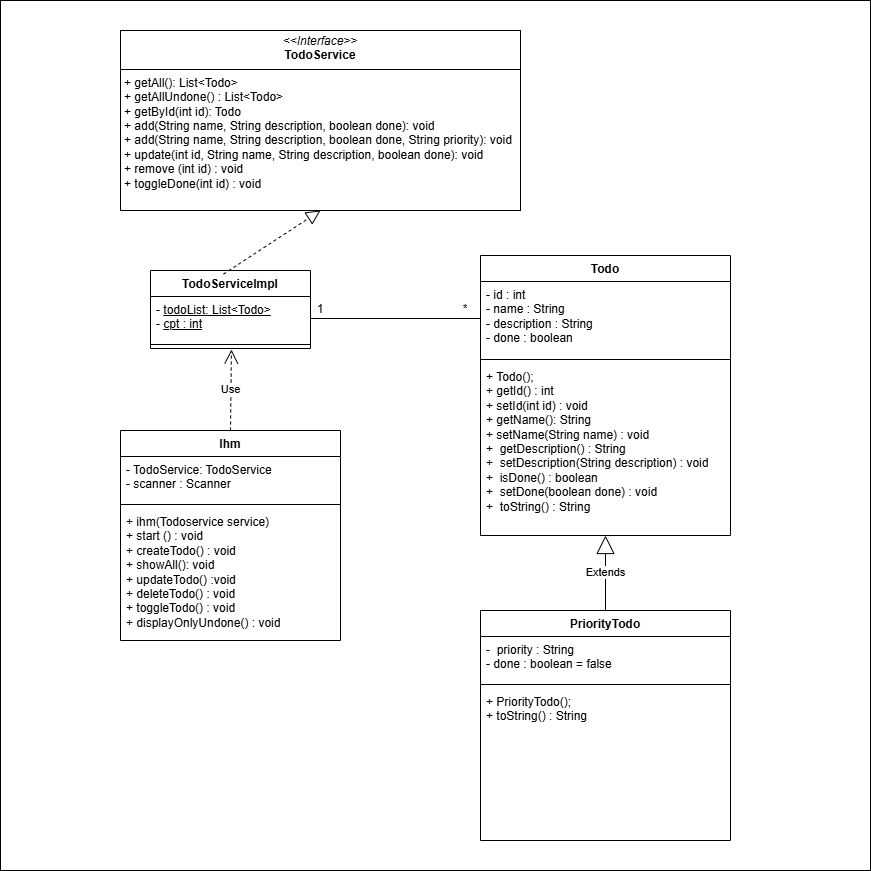

The diagram above was exported from draw.io. Its source (the exported page's mxGraphModel, read from the mxfile embedded in the PNG):
<mxGraphModel dx="2253" dy="743" grid="1" gridSize="10" guides="1" tooltips="1" connect="1" arrows="1" fold="1" page="1" pageScale="1" pageWidth="827" pageHeight="1169" math="0" shadow="0">
  <root>
    <mxCell id="0" />
    <mxCell id="1" parent="0" />
    <mxCell id="_SOqgu-DjDdMKfdHEUvm-1" value="" style="whiteSpace=wrap;html=1;aspect=fixed;" vertex="1" parent="1">
      <mxGeometry x="-30" y="40" width="870" height="870" as="geometry" />
    </mxCell>
    <mxCell id="_SOqgu-DjDdMKfdHEUvm-7" value="&lt;p style=&quot;margin:0px;margin-top:4px;text-align:center;&quot;&gt;&lt;i&gt;&amp;lt;&amp;lt;Interface&amp;gt;&amp;gt;&lt;/i&gt;&lt;br&gt;&lt;b&gt;TodoService&lt;/b&gt;&lt;/p&gt;&lt;hr size=&quot;1&quot; style=&quot;border-style:solid;&quot;&gt;&lt;p style=&quot;margin:0px;margin-left:4px;&quot;&gt;+ getAll(): List&amp;lt;Todo&amp;gt;&lt;/p&gt;&lt;p style=&quot;margin:0px;margin-left:4px;&quot;&gt;+ getAllUndone() : List&amp;lt;Todo&amp;gt;&amp;nbsp;&lt;br&gt;+ getById(int id): Todo&lt;/p&gt;&lt;p style=&quot;margin:0px;margin-left:4px;&quot;&gt;+ add(String name, String description, boolean done): void&lt;/p&gt;&lt;p style=&quot;margin:0px;margin-left:4px;&quot;&gt;+ add(String name, String description, boolean done, String priority): void&lt;/p&gt;&lt;p style=&quot;margin:0px;margin-left:4px;&quot;&gt;+ update(int id,&amp;nbsp;&lt;span style=&quot;background-color: transparent; color: light-dark(rgb(0, 0, 0), rgb(255, 255, 255));&quot;&gt;String name, String description, boolean done): void&lt;/span&gt;&lt;/p&gt;&lt;p style=&quot;margin:0px;margin-left:4px;&quot;&gt;&lt;span style=&quot;background-color: transparent; color: light-dark(rgb(0, 0, 0), rgb(255, 255, 255));&quot;&gt;+ remove (int id) : void&lt;/span&gt;&lt;/p&gt;&lt;p style=&quot;margin:0px;margin-left:4px;&quot;&gt;&lt;span style=&quot;background-color: transparent; color: light-dark(rgb(0, 0, 0), rgb(255, 255, 255));&quot;&gt;+&amp;nbsp;&lt;/span&gt;&lt;span style=&quot;background-color: transparent;&quot;&gt;toggleDone(int id) : void&lt;/span&gt;&lt;/p&gt;" style="verticalAlign=top;align=left;overflow=fill;html=1;whiteSpace=wrap;" vertex="1" parent="1">
      <mxGeometry x="90" y="70" width="400" height="180" as="geometry" />
    </mxCell>
    <mxCell id="_SOqgu-DjDdMKfdHEUvm-8" value="TodoServiceImpl" style="swimlane;fontStyle=1;align=center;verticalAlign=top;childLayout=stackLayout;horizontal=1;startSize=26;horizontalStack=0;resizeParent=1;resizeParentMax=0;resizeLast=0;collapsible=1;marginBottom=0;whiteSpace=wrap;html=1;" vertex="1" parent="1">
      <mxGeometry x="120" y="310" width="160" height="78" as="geometry" />
    </mxCell>
    <mxCell id="_SOqgu-DjDdMKfdHEUvm-9" value="- &lt;u&gt;todoList: List&amp;lt;Todo&amp;gt;&lt;/u&gt;&amp;nbsp;&lt;div&gt;- &lt;u&gt;cpt : int&lt;/u&gt;&lt;/div&gt;" style="text;strokeColor=none;fillColor=none;align=left;verticalAlign=top;spacingLeft=4;spacingRight=4;overflow=hidden;rotatable=0;points=[[0,0.5],[1,0.5]];portConstraint=eastwest;whiteSpace=wrap;html=1;" vertex="1" parent="_SOqgu-DjDdMKfdHEUvm-8">
      <mxGeometry y="26" width="160" height="44" as="geometry" />
    </mxCell>
    <mxCell id="_SOqgu-DjDdMKfdHEUvm-10" value="" style="line;strokeWidth=1;fillColor=none;align=left;verticalAlign=middle;spacingTop=-1;spacingLeft=3;spacingRight=3;rotatable=0;labelPosition=right;points=[];portConstraint=eastwest;strokeColor=inherit;" vertex="1" parent="_SOqgu-DjDdMKfdHEUvm-8">
      <mxGeometry y="70" width="160" height="8" as="geometry" />
    </mxCell>
    <mxCell id="_SOqgu-DjDdMKfdHEUvm-13" value="" style="endArrow=block;dashed=1;endFill=0;endSize=12;html=1;rounded=0;exitX=0.456;exitY=0.047;exitDx=0;exitDy=0;exitPerimeter=0;entryX=0.5;entryY=1;entryDx=0;entryDy=0;" edge="1" parent="1" source="_SOqgu-DjDdMKfdHEUvm-8" target="_SOqgu-DjDdMKfdHEUvm-7">
      <mxGeometry width="160" relative="1" as="geometry">
        <mxPoint x="330" y="380" as="sourcePoint" />
        <mxPoint x="490" y="380" as="targetPoint" />
      </mxGeometry>
    </mxCell>
    <mxCell id="_SOqgu-DjDdMKfdHEUvm-14" value="Ihm" style="swimlane;fontStyle=1;align=center;verticalAlign=top;childLayout=stackLayout;horizontal=1;startSize=26;horizontalStack=0;resizeParent=1;resizeParentMax=0;resizeLast=0;collapsible=1;marginBottom=0;whiteSpace=wrap;html=1;" vertex="1" parent="1">
      <mxGeometry x="90" y="470" width="220" height="210" as="geometry" />
    </mxCell>
    <mxCell id="_SOqgu-DjDdMKfdHEUvm-15" value="- TodoService: TodoService&lt;div&gt;- scanner : Scanner&lt;/div&gt;" style="text;strokeColor=none;fillColor=none;align=left;verticalAlign=top;spacingLeft=4;spacingRight=4;overflow=hidden;rotatable=0;points=[[0,0.5],[1,0.5]];portConstraint=eastwest;whiteSpace=wrap;html=1;" vertex="1" parent="_SOqgu-DjDdMKfdHEUvm-14">
      <mxGeometry y="26" width="220" height="44" as="geometry" />
    </mxCell>
    <mxCell id="_SOqgu-DjDdMKfdHEUvm-16" value="" style="line;strokeWidth=1;fillColor=none;align=left;verticalAlign=middle;spacingTop=-1;spacingLeft=3;spacingRight=3;rotatable=0;labelPosition=right;points=[];portConstraint=eastwest;strokeColor=inherit;" vertex="1" parent="_SOqgu-DjDdMKfdHEUvm-14">
      <mxGeometry y="70" width="220" height="8" as="geometry" />
    </mxCell>
    <mxCell id="_SOqgu-DjDdMKfdHEUvm-17" value="+ ihm(Todoservice service)&lt;div&gt;+ start () : void&lt;/div&gt;&lt;div&gt;+&amp;nbsp;createTodo() : void&lt;/div&gt;&lt;div&gt;+&amp;nbsp;showAll(): void&lt;/div&gt;&lt;div&gt;+&amp;nbsp;updateTodo() :void&lt;/div&gt;&lt;div&gt;+ deleteTodo() : void&lt;/div&gt;&lt;div&gt;+&amp;nbsp;toggleTodo() : void&lt;/div&gt;&lt;div&gt;+&amp;nbsp;displayOnlyUndone() : void&lt;/div&gt;" style="text;strokeColor=none;fillColor=none;align=left;verticalAlign=top;spacingLeft=4;spacingRight=4;overflow=hidden;rotatable=0;points=[[0,0.5],[1,0.5]];portConstraint=eastwest;whiteSpace=wrap;html=1;" vertex="1" parent="_SOqgu-DjDdMKfdHEUvm-14">
      <mxGeometry y="78" width="220" height="132" as="geometry" />
    </mxCell>
    <mxCell id="_SOqgu-DjDdMKfdHEUvm-18" value="Use" style="endArrow=open;endSize=12;dashed=1;html=1;rounded=0;exitX=0.5;exitY=0;exitDx=0;exitDy=0;entryX=0.506;entryY=1.125;entryDx=0;entryDy=0;entryPerimeter=0;" edge="1" parent="1" source="_SOqgu-DjDdMKfdHEUvm-14" target="_SOqgu-DjDdMKfdHEUvm-10">
      <mxGeometry width="160" relative="1" as="geometry">
        <mxPoint x="330" y="380" as="sourcePoint" />
        <mxPoint x="490" y="380" as="targetPoint" />
      </mxGeometry>
    </mxCell>
    <mxCell id="_SOqgu-DjDdMKfdHEUvm-19" value="Todo" style="swimlane;fontStyle=1;align=center;verticalAlign=top;childLayout=stackLayout;horizontal=1;startSize=26;horizontalStack=0;resizeParent=1;resizeParentMax=0;resizeLast=0;collapsible=1;marginBottom=0;whiteSpace=wrap;html=1;" vertex="1" parent="1">
      <mxGeometry x="450" y="295" width="250" height="280" as="geometry" />
    </mxCell>
    <mxCell id="_SOqgu-DjDdMKfdHEUvm-20" value="&lt;div&gt;- id : int&lt;/div&gt;&lt;div&gt;- name :&amp;nbsp;&lt;span style=&quot;background-color: transparent; color: light-dark(rgb(0, 0, 0), rgb(255, 255, 255));&quot;&gt;String&lt;/span&gt;&lt;span style=&quot;background-color: transparent; color: light-dark(rgb(0, 0, 0), rgb(255, 255, 255));&quot;&gt;&amp;nbsp;&lt;/span&gt;&lt;/div&gt;&lt;div&gt;- description :&amp;nbsp;&lt;span style=&quot;background-color: transparent; color: light-dark(rgb(0, 0, 0), rgb(255, 255, 255));&quot;&gt;String&lt;/span&gt;&lt;span style=&quot;background-color: transparent; color: light-dark(rgb(0, 0, 0), rgb(255, 255, 255));&quot;&gt;&amp;nbsp;&lt;/span&gt;&lt;/div&gt;&lt;div&gt;- done : boolean&lt;/div&gt;" style="text;strokeColor=none;fillColor=none;align=left;verticalAlign=top;spacingLeft=4;spacingRight=4;overflow=hidden;rotatable=0;points=[[0,0.5],[1,0.5]];portConstraint=eastwest;whiteSpace=wrap;html=1;" vertex="1" parent="_SOqgu-DjDdMKfdHEUvm-19">
      <mxGeometry y="26" width="250" height="74" as="geometry" />
    </mxCell>
    <mxCell id="_SOqgu-DjDdMKfdHEUvm-21" value="" style="line;strokeWidth=1;fillColor=none;align=left;verticalAlign=middle;spacingTop=-1;spacingLeft=3;spacingRight=3;rotatable=0;labelPosition=right;points=[];portConstraint=eastwest;strokeColor=inherit;" vertex="1" parent="_SOqgu-DjDdMKfdHEUvm-19">
      <mxGeometry y="100" width="250" height="8" as="geometry" />
    </mxCell>
    <mxCell id="_SOqgu-DjDdMKfdHEUvm-22" value="&lt;div&gt;+ Todo();&lt;/div&gt;&lt;div&gt;+ getId() : int&lt;span style=&quot;background-color: transparent; color: light-dark(rgb(0, 0, 0), rgb(255, 255, 255));&quot;&gt;&amp;nbsp;&lt;/span&gt;&lt;/div&gt;&lt;div&gt;&lt;span style=&quot;background-color: transparent; color: light-dark(rgb(0, 0, 0), rgb(255, 255, 255));&quot;&gt;+ setId(int id) : void&lt;/span&gt;&lt;/div&gt;&lt;div&gt;&lt;span style=&quot;background-color: transparent; color: light-dark(rgb(0, 0, 0), rgb(255, 255, 255));&quot;&gt;+ getName(): String&lt;/span&gt;&lt;/div&gt;&lt;div&gt;&lt;span style=&quot;background-color: transparent; color: light-dark(rgb(0, 0, 0), rgb(255, 255, 255));&quot;&gt;+&lt;/span&gt;&lt;span style=&quot;background-color: transparent; color: light-dark(rgb(0, 0, 0), rgb(255, 255, 255));&quot;&gt;&amp;nbsp;setName(String name) : void&lt;/span&gt;&lt;/div&gt;&lt;div&gt;&lt;span style=&quot;background-color: transparent; color: light-dark(rgb(0, 0, 0), rgb(255, 255, 255));&quot;&gt;+&amp;nbsp; getDescription() : String&lt;/span&gt;&lt;/div&gt;&lt;div&gt;&lt;span style=&quot;background-color: transparent; color: light-dark(rgb(0, 0, 0), rgb(255, 255, 255));&quot;&gt;+&amp;nbsp; setDescription(String description) : void&lt;/span&gt;&lt;/div&gt;&lt;div&gt;&lt;span style=&quot;background-color: transparent; color: light-dark(rgb(0, 0, 0), rgb(255, 255, 255));&quot;&gt;+&amp;nbsp; isDone() : boolean&lt;/span&gt;&lt;/div&gt;&lt;div&gt;&lt;span style=&quot;background-color: transparent; color: light-dark(rgb(0, 0, 0), rgb(255, 255, 255));&quot;&gt;+&amp;nbsp; setDone(boolean done) : void&lt;/span&gt;&lt;/div&gt;&lt;div&gt;&lt;span style=&quot;background-color: transparent; color: light-dark(rgb(0, 0, 0), rgb(255, 255, 255));&quot;&gt;+&amp;nbsp; toString() : String&lt;/span&gt;&lt;/div&gt;" style="text;strokeColor=none;fillColor=none;align=left;verticalAlign=top;spacingLeft=4;spacingRight=4;overflow=hidden;rotatable=0;points=[[0,0.5],[1,0.5]];portConstraint=eastwest;whiteSpace=wrap;html=1;" vertex="1" parent="_SOqgu-DjDdMKfdHEUvm-19">
      <mxGeometry y="108" width="250" height="172" as="geometry" />
    </mxCell>
    <mxCell id="_SOqgu-DjDdMKfdHEUvm-25" value="" style="endArrow=none;html=1;rounded=0;exitX=1;exitY=0.5;exitDx=0;exitDy=0;entryX=0;entryY=0.5;entryDx=0;entryDy=0;" edge="1" parent="1" source="_SOqgu-DjDdMKfdHEUvm-9" target="_SOqgu-DjDdMKfdHEUvm-20">
      <mxGeometry relative="1" as="geometry">
        <mxPoint x="330" y="340" as="sourcePoint" />
        <mxPoint x="490" y="340" as="targetPoint" />
      </mxGeometry>
    </mxCell>
    <mxCell id="_SOqgu-DjDdMKfdHEUvm-26" value="1" style="text;html=1;align=center;verticalAlign=middle;whiteSpace=wrap;rounded=0;" vertex="1" parent="1">
      <mxGeometry x="260" y="334" width="60" height="30" as="geometry" />
    </mxCell>
    <mxCell id="_SOqgu-DjDdMKfdHEUvm-27" value="*" style="text;html=1;align=center;verticalAlign=middle;whiteSpace=wrap;rounded=0;" vertex="1" parent="1">
      <mxGeometry x="420" y="334" width="30" height="30" as="geometry" />
    </mxCell>
    <mxCell id="_SOqgu-DjDdMKfdHEUvm-28" value="PriorityTodo" style="swimlane;fontStyle=1;align=center;verticalAlign=top;childLayout=stackLayout;horizontal=1;startSize=26;horizontalStack=0;resizeParent=1;resizeParentMax=0;resizeLast=0;collapsible=1;marginBottom=0;whiteSpace=wrap;html=1;" vertex="1" parent="1">
      <mxGeometry x="450" y="650" width="250" height="230" as="geometry" />
    </mxCell>
    <mxCell id="_SOqgu-DjDdMKfdHEUvm-29" value="&lt;div&gt;-&amp;nbsp; priority : String&lt;/div&gt;&lt;div&gt;&lt;span style=&quot;background-color: transparent; color: light-dark(rgb(0, 0, 0), rgb(255, 255, 255));&quot;&gt;- done : boolean = false&lt;/span&gt;&lt;/div&gt;" style="text;strokeColor=none;fillColor=none;align=left;verticalAlign=top;spacingLeft=4;spacingRight=4;overflow=hidden;rotatable=0;points=[[0,0.5],[1,0.5]];portConstraint=eastwest;whiteSpace=wrap;html=1;" vertex="1" parent="_SOqgu-DjDdMKfdHEUvm-28">
      <mxGeometry y="26" width="250" height="44" as="geometry" />
    </mxCell>
    <mxCell id="_SOqgu-DjDdMKfdHEUvm-30" value="" style="line;strokeWidth=1;fillColor=none;align=left;verticalAlign=middle;spacingTop=-1;spacingLeft=3;spacingRight=3;rotatable=0;labelPosition=right;points=[];portConstraint=eastwest;strokeColor=inherit;" vertex="1" parent="_SOqgu-DjDdMKfdHEUvm-28">
      <mxGeometry y="70" width="250" height="8" as="geometry" />
    </mxCell>
    <mxCell id="_SOqgu-DjDdMKfdHEUvm-31" value="&lt;div&gt;+ PriorityTodo();&lt;/div&gt;&lt;div&gt;&lt;span style=&quot;background-color: transparent; color: light-dark(rgb(0, 0, 0), rgb(255, 255, 255));&quot;&gt;+ toString() : String&lt;/span&gt;&lt;/div&gt;" style="text;strokeColor=none;fillColor=none;align=left;verticalAlign=top;spacingLeft=4;spacingRight=4;overflow=hidden;rotatable=0;points=[[0,0.5],[1,0.5]];portConstraint=eastwest;whiteSpace=wrap;html=1;" vertex="1" parent="_SOqgu-DjDdMKfdHEUvm-28">
      <mxGeometry y="78" width="250" height="152" as="geometry" />
    </mxCell>
    <mxCell id="_SOqgu-DjDdMKfdHEUvm-32" value="Extends" style="endArrow=block;endSize=16;endFill=0;html=1;rounded=0;exitX=0.5;exitY=0;exitDx=0;exitDy=0;" edge="1" parent="1" source="_SOqgu-DjDdMKfdHEUvm-28" target="_SOqgu-DjDdMKfdHEUvm-22">
      <mxGeometry width="160" relative="1" as="geometry">
        <mxPoint x="330" y="630" as="sourcePoint" />
        <mxPoint x="490" y="630" as="targetPoint" />
      </mxGeometry>
    </mxCell>
  </root>
</mxGraphModel>